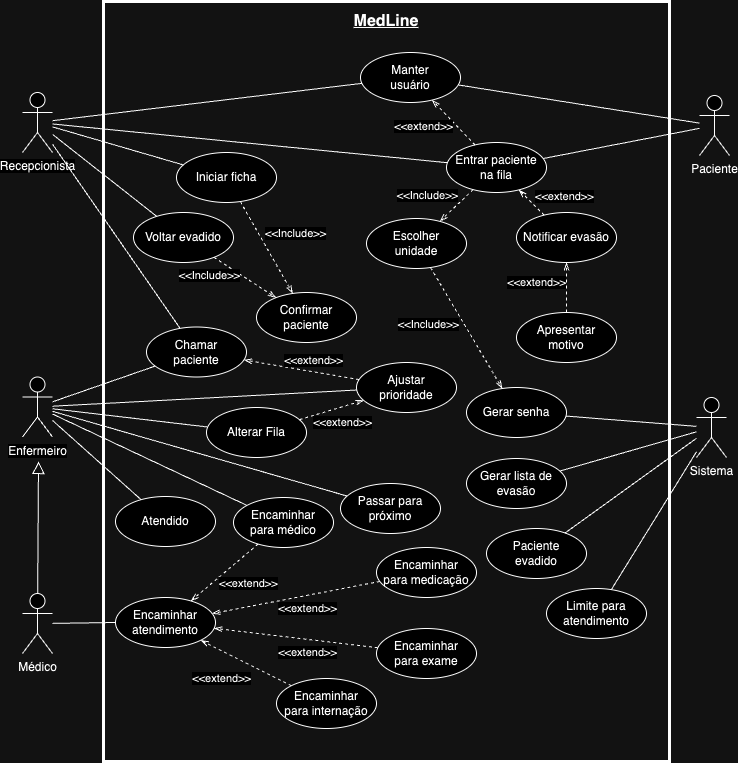

The diagram above was exported from draw.io. Its source (the exported page's mxGraphModel, read from the mxfile embedded in the PNG):
<mxGraphModel dx="1434" dy="790" grid="1" gridSize="10" guides="1" tooltips="1" connect="1" arrows="1" fold="1" page="1" pageScale="1" pageWidth="827" pageHeight="1169" math="0" shadow="0">
  <root>
    <mxCell id="0" />
    <mxCell id="1" parent="0" />
    <mxCell id="oaw3SWzsckBarTOl6-Su-38" value="" style="rounded=0;whiteSpace=wrap;html=1;labelBackgroundColor=none;fillColor=none;strokeWidth=3;movable=1;resizable=1;rotatable=1;deletable=1;editable=1;locked=0;connectable=1;" parent="1" vertex="1">
      <mxGeometry x="127" y="30" width="566" height="760" as="geometry" />
    </mxCell>
    <mxCell id="oaw3SWzsckBarTOl6-Su-58" value="" style="endArrow=none;html=1;rounded=0;" parent="1" source="oaw3SWzsckBarTOl6-Su-11" target="oaw3SWzsckBarTOl6-Su-37" edge="1">
      <mxGeometry width="50" height="50" relative="1" as="geometry">
        <mxPoint x="120" y="367" as="sourcePoint" />
        <mxPoint x="201" y="400" as="targetPoint" />
      </mxGeometry>
    </mxCell>
    <mxCell id="oaw3SWzsckBarTOl6-Su-8" value="Entrar paciente na fila" style="ellipse;whiteSpace=wrap;html=1;" parent="1" vertex="1">
      <mxGeometry x="470" y="171" width="100" height="50" as="geometry" />
    </mxCell>
    <mxCell id="oaw3SWzsckBarTOl6-Su-9" value="Paciente" style="shape=umlActor;verticalLabelPosition=bottom;verticalAlign=top;html=1;outlineConnect=0;" parent="1" vertex="1">
      <mxGeometry x="723" y="124" width="30" height="60" as="geometry" />
    </mxCell>
    <mxCell id="oaw3SWzsckBarTOl6-Su-10" value="Médico" style="shape=umlActor;verticalLabelPosition=bottom;verticalAlign=top;html=1;outlineConnect=0;" parent="1" vertex="1">
      <mxGeometry x="46" y="622" width="30" height="60" as="geometry" />
    </mxCell>
    <mxCell id="oaw3SWzsckBarTOl6-Su-11" value="Recepcionista" style="shape=umlActor;verticalLabelPosition=bottom;verticalAlign=top;html=1;outlineConnect=0;labelBackgroundColor=default;" parent="1" vertex="1">
      <mxGeometry x="46" y="121" width="30" height="60" as="geometry" />
    </mxCell>
    <mxCell id="oaw3SWzsckBarTOl6-Su-12" value="Sistema" style="shape=umlActor;verticalLabelPosition=bottom;verticalAlign=top;html=1;outlineConnect=0;" parent="1" vertex="1">
      <mxGeometry x="720" y="426" width="30" height="60" as="geometry" />
    </mxCell>
    <mxCell id="oaw3SWzsckBarTOl6-Su-19" value="Manter&lt;br&gt;usuário" style="ellipse;whiteSpace=wrap;html=1;" parent="1" vertex="1">
      <mxGeometry x="384" y="81" width="100" height="50" as="geometry" />
    </mxCell>
    <mxCell id="oaw3SWzsckBarTOl6-Su-21" value="Notificar evasão" style="ellipse;whiteSpace=wrap;html=1;" parent="1" vertex="1">
      <mxGeometry x="540" y="241" width="100" height="50" as="geometry" />
    </mxCell>
    <mxCell id="oaw3SWzsckBarTOl6-Su-22" value="Chamar &lt;br&gt;paciente" style="ellipse;whiteSpace=wrap;html=1;" parent="1" vertex="1">
      <mxGeometry x="170" y="355.5" width="100" height="50" as="geometry" />
    </mxCell>
    <mxCell id="oaw3SWzsckBarTOl6-Su-24" value="Ajustar &lt;br&gt;prioridade" style="ellipse;whiteSpace=wrap;html=1;" parent="1" vertex="1">
      <mxGeometry x="380" y="391" width="100" height="50" as="geometry" />
    </mxCell>
    <mxCell id="oaw3SWzsckBarTOl6-Su-25" value="Encaminhar &lt;br&gt;para médico" style="ellipse;whiteSpace=wrap;html=1;" parent="1" vertex="1">
      <mxGeometry x="257" y="526" width="100" height="50" as="geometry" />
    </mxCell>
    <mxCell id="oaw3SWzsckBarTOl6-Su-26" value="Atendido" style="ellipse;whiteSpace=wrap;html=1;" parent="1" vertex="1">
      <mxGeometry x="139" y="525" width="100" height="50" as="geometry" />
    </mxCell>
    <mxCell id="oaw3SWzsckBarTOl6-Su-27" value="Alterar Fila" style="ellipse;whiteSpace=wrap;html=1;" parent="1" vertex="1">
      <mxGeometry x="230" y="436" width="100" height="50" as="geometry" />
    </mxCell>
    <mxCell id="oaw3SWzsckBarTOl6-Su-28" value="Encaminhar &lt;br&gt;para exame" style="ellipse;whiteSpace=wrap;html=1;" parent="1" vertex="1">
      <mxGeometry x="400" y="657" width="100" height="50" as="geometry" />
    </mxCell>
    <mxCell id="oaw3SWzsckBarTOl6-Su-29" value="Encaminhar &lt;br&gt;para medicação" style="ellipse;whiteSpace=wrap;html=1;" parent="1" vertex="1">
      <mxGeometry x="400" y="576" width="100" height="50" as="geometry" />
    </mxCell>
    <mxCell id="oaw3SWzsckBarTOl6-Su-30" value="Encaminhar &lt;br&gt;para internação" style="ellipse;whiteSpace=wrap;html=1;" parent="1" vertex="1">
      <mxGeometry x="300" y="707" width="100" height="50" as="geometry" />
    </mxCell>
    <mxCell id="oaw3SWzsckBarTOl6-Su-31" value="Gerar lista de evasão" style="ellipse;whiteSpace=wrap;html=1;" parent="1" vertex="1">
      <mxGeometry x="490" y="487" width="100" height="50" as="geometry" />
    </mxCell>
    <mxCell id="oaw3SWzsckBarTOl6-Su-34" value="Confirmar paciente" style="ellipse;whiteSpace=wrap;html=1;" parent="1" vertex="1">
      <mxGeometry x="280" y="321" width="100" height="50" as="geometry" />
    </mxCell>
    <mxCell id="oaw3SWzsckBarTOl6-Su-36" value="Iniciar ficha" style="ellipse;whiteSpace=wrap;html=1;" parent="1" vertex="1">
      <mxGeometry x="200" y="181" width="100" height="50" as="geometry" />
    </mxCell>
    <mxCell id="oaw3SWzsckBarTOl6-Su-37" value="Voltar evadido" style="ellipse;whiteSpace=wrap;html=1;" parent="1" vertex="1">
      <mxGeometry x="157" y="241" width="100" height="50" as="geometry" />
    </mxCell>
    <mxCell id="oaw3SWzsckBarTOl6-Su-39" value="MedLine" style="text;html=1;strokeColor=none;fillColor=none;align=center;verticalAlign=middle;whiteSpace=wrap;rounded=0;fontSize=16;fontStyle=5;movable=0;resizable=0;rotatable=0;deletable=0;editable=0;locked=1;connectable=0;" parent="1" vertex="1">
      <mxGeometry x="380" y="35" width="60" height="30" as="geometry" />
    </mxCell>
    <mxCell id="oaw3SWzsckBarTOl6-Su-40" value="" style="endArrow=none;html=1;rounded=0;" parent="1" source="oaw3SWzsckBarTOl6-Su-12" target="oaw3SWzsckBarTOl6-Su-31" edge="1">
      <mxGeometry width="50" height="50" relative="1" as="geometry">
        <mxPoint x="170" y="465.5" as="sourcePoint" />
        <mxPoint x="220" y="415.5" as="targetPoint" />
      </mxGeometry>
    </mxCell>
    <mxCell id="oaw3SWzsckBarTOl6-Su-43" value="" style="endArrow=none;html=1;rounded=0;" parent="1" source="S7mUA-GyY-bv6K67L91z-3" target="oaw3SWzsckBarTOl6-Su-10" edge="1">
      <mxGeometry width="50" height="50" relative="1" as="geometry">
        <mxPoint x="472" y="704" as="sourcePoint" />
        <mxPoint x="624" y="725" as="targetPoint" />
      </mxGeometry>
    </mxCell>
    <mxCell id="oaw3SWzsckBarTOl6-Su-44" value="" style="endArrow=none;html=1;rounded=0;" parent="1" source="oaw3SWzsckBarTOl6-Su-25" target="oaw3SWzsckBarTOl6-Su-13" edge="1">
      <mxGeometry width="50" height="50" relative="1" as="geometry">
        <mxPoint x="285" y="621" as="sourcePoint" />
        <mxPoint x="335" y="571" as="targetPoint" />
      </mxGeometry>
    </mxCell>
    <mxCell id="oaw3SWzsckBarTOl6-Su-45" value="" style="endArrow=none;html=1;rounded=0;" parent="1" source="oaw3SWzsckBarTOl6-Su-22" target="oaw3SWzsckBarTOl6-Su-13" edge="1">
      <mxGeometry width="50" height="50" relative="1" as="geometry">
        <mxPoint x="477" y="470" as="sourcePoint" />
        <mxPoint x="615" y="516" as="targetPoint" />
      </mxGeometry>
    </mxCell>
    <mxCell id="oaw3SWzsckBarTOl6-Su-46" value="" style="endArrow=none;html=1;rounded=0;" parent="1" source="oaw3SWzsckBarTOl6-Su-24" target="oaw3SWzsckBarTOl6-Su-13" edge="1">
      <mxGeometry width="50" height="50" relative="1" as="geometry">
        <mxPoint x="485" y="525" as="sourcePoint" />
        <mxPoint x="615" y="521" as="targetPoint" />
      </mxGeometry>
    </mxCell>
    <mxCell id="oaw3SWzsckBarTOl6-Su-47" value="" style="endArrow=none;html=1;rounded=0;" parent="1" source="oaw3SWzsckBarTOl6-Su-27" target="oaw3SWzsckBarTOl6-Su-13" edge="1">
      <mxGeometry width="50" height="50" relative="1" as="geometry">
        <mxPoint x="495" y="535" as="sourcePoint" />
        <mxPoint x="625" y="531" as="targetPoint" />
      </mxGeometry>
    </mxCell>
    <mxCell id="oaw3SWzsckBarTOl6-Su-48" value="" style="endArrow=none;html=1;rounded=0;" parent="1" source="oaw3SWzsckBarTOl6-Su-26" target="oaw3SWzsckBarTOl6-Su-13" edge="1">
      <mxGeometry width="50" height="50" relative="1" as="geometry">
        <mxPoint x="505" y="545" as="sourcePoint" />
        <mxPoint x="635" y="541" as="targetPoint" />
      </mxGeometry>
    </mxCell>
    <mxCell id="oaw3SWzsckBarTOl6-Su-49" value="" style="endArrow=none;html=1;rounded=0;" parent="1" source="oaw3SWzsckBarTOl6-Su-8" target="oaw3SWzsckBarTOl6-Su-9" edge="1">
      <mxGeometry width="50" height="50" relative="1" as="geometry">
        <mxPoint x="480" y="321" as="sourcePoint" />
        <mxPoint x="530" y="271" as="targetPoint" />
      </mxGeometry>
    </mxCell>
    <mxCell id="oaw3SWzsckBarTOl6-Su-50" value="" style="endArrow=none;html=1;rounded=0;" parent="1" source="oaw3SWzsckBarTOl6-Su-19" target="oaw3SWzsckBarTOl6-Su-9" edge="1">
      <mxGeometry width="50" height="50" relative="1" as="geometry">
        <mxPoint x="619" y="112" as="sourcePoint" />
        <mxPoint x="750" y="165" as="targetPoint" />
      </mxGeometry>
    </mxCell>
    <mxCell id="oaw3SWzsckBarTOl6-Su-53" value="" style="endArrow=none;html=1;rounded=0;" parent="1" source="oaw3SWzsckBarTOl6-Su-11" target="oaw3SWzsckBarTOl6-Su-22" edge="1">
      <mxGeometry width="50" height="50" relative="1" as="geometry">
        <mxPoint x="70" y="186.94765191597287" as="sourcePoint" />
        <mxPoint x="540" y="451" as="targetPoint" />
      </mxGeometry>
    </mxCell>
    <mxCell id="oaw3SWzsckBarTOl6-Su-56" value="" style="endArrow=none;html=1;rounded=0;" parent="1" source="oaw3SWzsckBarTOl6-Su-11" target="oaw3SWzsckBarTOl6-Su-19" edge="1">
      <mxGeometry width="50" height="50" relative="1" as="geometry">
        <mxPoint x="70" y="176.91023479956777" as="sourcePoint" />
        <mxPoint x="180" y="378" as="targetPoint" />
      </mxGeometry>
    </mxCell>
    <mxCell id="oaw3SWzsckBarTOl6-Su-57" value="" style="endArrow=none;html=1;rounded=0;" parent="1" source="oaw3SWzsckBarTOl6-Su-11" target="oaw3SWzsckBarTOl6-Su-36" edge="1">
      <mxGeometry width="50" height="50" relative="1" as="geometry">
        <mxPoint x="70" y="194.1832123720235" as="sourcePoint" />
        <mxPoint x="195.26258129599682" y="304.27409313822363" as="targetPoint" />
      </mxGeometry>
    </mxCell>
    <mxCell id="oaw3SWzsckBarTOl6-Su-59" value="" style="endArrow=block;html=1;rounded=0;startArrow=none;startFill=0;endFill=0;startSize=6;endSize=10;" parent="1" source="oaw3SWzsckBarTOl6-Su-10" edge="1">
      <mxGeometry width="50" height="50" relative="1" as="geometry">
        <mxPoint x="-223" y="660" as="sourcePoint" />
        <mxPoint x="62" y="490" as="targetPoint" />
      </mxGeometry>
    </mxCell>
    <mxCell id="oaw3SWzsckBarTOl6-Su-13" value="Enfermeiro" style="shape=umlActor;verticalLabelPosition=bottom;verticalAlign=top;outlineConnect=0;labelBackgroundColor=default;html=1;gradientColor=none;fillStyle=auto;labelPosition=center;align=center;labelBorderColor=none;" parent="1" vertex="1">
      <mxGeometry x="46" y="405.5" width="30" height="60" as="geometry" />
    </mxCell>
    <mxCell id="oaw3SWzsckBarTOl6-Su-60" value="Apresentar &lt;br&gt;motivo" style="ellipse;whiteSpace=wrap;html=1;" parent="1" vertex="1">
      <mxGeometry x="540" y="341" width="100" height="50" as="geometry" />
    </mxCell>
    <mxCell id="oaw3SWzsckBarTOl6-Su-61" value="" style="endArrow=openThin;dashed=1;html=1;strokeWidth=1;rounded=0;endFill=0;" parent="1" source="oaw3SWzsckBarTOl6-Su-8" target="oaw3SWzsckBarTOl6-Su-19" edge="1">
      <mxGeometry width="50" height="50" relative="1" as="geometry">
        <mxPoint x="560" y="241" as="sourcePoint" />
        <mxPoint x="610" y="191" as="targetPoint" />
      </mxGeometry>
    </mxCell>
    <mxCell id="oaw3SWzsckBarTOl6-Su-62" value="&amp;lt;&amp;lt;extend&amp;gt;&amp;gt;" style="edgeLabel;html=1;align=right;verticalAlign=middle;resizable=0;points=[];labelPosition=left;verticalLabelPosition=middle;" parent="oaw3SWzsckBarTOl6-Su-61" connectable="0" vertex="1">
      <mxGeometry x="-0.1367" relative="1" as="geometry">
        <mxPoint x="-3" y="1" as="offset" />
      </mxGeometry>
    </mxCell>
    <mxCell id="oaw3SWzsckBarTOl6-Su-63" value="" style="endArrow=openThin;dashed=1;html=1;strokeWidth=1;rounded=0;endFill=0;" parent="1" source="oaw3SWzsckBarTOl6-Su-60" target="oaw3SWzsckBarTOl6-Su-21" edge="1">
      <mxGeometry width="50" height="50" relative="1" as="geometry">
        <mxPoint x="501" y="176" as="sourcePoint" />
        <mxPoint x="549" y="146" as="targetPoint" />
      </mxGeometry>
    </mxCell>
    <mxCell id="oaw3SWzsckBarTOl6-Su-64" value="&amp;lt;&amp;lt;extend&amp;gt;&amp;gt;" style="edgeLabel;html=1;align=right;verticalAlign=bottom;resizable=0;points=[];labelPosition=left;verticalLabelPosition=top;" parent="oaw3SWzsckBarTOl6-Su-63" connectable="0" vertex="1">
      <mxGeometry x="-0.1367" relative="1" as="geometry">
        <mxPoint as="offset" />
      </mxGeometry>
    </mxCell>
    <mxCell id="oaw3SWzsckBarTOl6-Su-65" value="" style="endArrow=openThin;dashed=1;html=1;strokeWidth=1;rounded=0;endFill=0;" parent="1" source="oaw3SWzsckBarTOl6-Su-21" target="oaw3SWzsckBarTOl6-Su-8" edge="1">
      <mxGeometry width="50" height="50" relative="1" as="geometry">
        <mxPoint x="511" y="186" as="sourcePoint" />
        <mxPoint x="559" y="156" as="targetPoint" />
      </mxGeometry>
    </mxCell>
    <mxCell id="oaw3SWzsckBarTOl6-Su-66" value="&amp;lt;&amp;lt;extend&amp;gt;&amp;gt;" style="edgeLabel;html=1;align=left;verticalAlign=bottom;resizable=0;points=[];labelPosition=right;verticalLabelPosition=top;" parent="oaw3SWzsckBarTOl6-Su-65" connectable="0" vertex="1">
      <mxGeometry x="-0.1367" relative="1" as="geometry">
        <mxPoint as="offset" />
      </mxGeometry>
    </mxCell>
    <mxCell id="oaw3SWzsckBarTOl6-Su-68" value="Escolher &lt;br&gt;unidade" style="ellipse;whiteSpace=wrap;html=1;" parent="1" vertex="1">
      <mxGeometry x="390" y="247" width="100" height="50" as="geometry" />
    </mxCell>
    <mxCell id="oaw3SWzsckBarTOl6-Su-69" value="" style="endArrow=openThin;dashed=1;html=1;strokeWidth=1;rounded=0;endFill=0;" parent="1" source="oaw3SWzsckBarTOl6-Su-8" target="oaw3SWzsckBarTOl6-Su-68" edge="1">
      <mxGeometry width="50" height="50" relative="1" as="geometry">
        <mxPoint x="565" y="184" as="sourcePoint" />
        <mxPoint x="609" y="147" as="targetPoint" />
      </mxGeometry>
    </mxCell>
    <mxCell id="oaw3SWzsckBarTOl6-Su-70" value="&amp;lt;&amp;lt;Include&amp;gt;&amp;gt;" style="edgeLabel;html=1;align=right;verticalAlign=bottom;resizable=0;points=[];labelPosition=left;verticalLabelPosition=top;" parent="oaw3SWzsckBarTOl6-Su-69" connectable="0" vertex="1">
      <mxGeometry x="-0.1367" relative="1" as="geometry">
        <mxPoint as="offset" />
      </mxGeometry>
    </mxCell>
    <mxCell id="oaw3SWzsckBarTOl6-Su-72" value="" style="endArrow=openThin;dashed=1;html=1;strokeWidth=1;rounded=0;endFill=0;" parent="1" source="oaw3SWzsckBarTOl6-Su-36" target="oaw3SWzsckBarTOl6-Su-34" edge="1">
      <mxGeometry width="50" height="50" relative="1" as="geometry">
        <mxPoint x="506" y="194" as="sourcePoint" />
        <mxPoint x="464" y="218" as="targetPoint" />
      </mxGeometry>
    </mxCell>
    <mxCell id="oaw3SWzsckBarTOl6-Su-73" value="&amp;lt;&amp;lt;Include&amp;gt;&amp;gt;" style="edgeLabel;html=1;align=left;verticalAlign=bottom;resizable=0;points=[];labelPosition=right;verticalLabelPosition=top;" parent="oaw3SWzsckBarTOl6-Su-72" connectable="0" vertex="1">
      <mxGeometry x="-0.1367" relative="1" as="geometry">
        <mxPoint as="offset" />
      </mxGeometry>
    </mxCell>
    <mxCell id="oaw3SWzsckBarTOl6-Su-74" value="" style="endArrow=openThin;dashed=1;html=1;strokeWidth=1;rounded=0;endFill=0;" parent="1" source="oaw3SWzsckBarTOl6-Su-37" target="oaw3SWzsckBarTOl6-Su-34" edge="1">
      <mxGeometry width="50" height="50" relative="1" as="geometry">
        <mxPoint x="346" y="414" as="sourcePoint" />
        <mxPoint x="395" y="438" as="targetPoint" />
      </mxGeometry>
    </mxCell>
    <mxCell id="oaw3SWzsckBarTOl6-Su-75" value="&amp;lt;&amp;lt;Include&amp;gt;&amp;gt;" style="edgeLabel;html=1;align=right;verticalAlign=middle;resizable=0;points=[];labelPosition=left;verticalLabelPosition=middle;" parent="oaw3SWzsckBarTOl6-Su-74" connectable="0" vertex="1">
      <mxGeometry x="-0.1367" relative="1" as="geometry">
        <mxPoint as="offset" />
      </mxGeometry>
    </mxCell>
    <mxCell id="oaw3SWzsckBarTOl6-Su-77" value="Gerar senha" style="ellipse;whiteSpace=wrap;html=1;" parent="1" vertex="1">
      <mxGeometry x="490" y="416" width="100" height="50" as="geometry" />
    </mxCell>
    <mxCell id="oaw3SWzsckBarTOl6-Su-78" value="" style="endArrow=openThin;dashed=1;html=1;strokeWidth=1;rounded=0;endFill=0;" parent="1" source="oaw3SWzsckBarTOl6-Su-68" target="oaw3SWzsckBarTOl6-Su-77" edge="1">
      <mxGeometry width="50" height="50" relative="1" as="geometry">
        <mxPoint x="506" y="194" as="sourcePoint" />
        <mxPoint x="464" y="218" as="targetPoint" />
      </mxGeometry>
    </mxCell>
    <mxCell id="oaw3SWzsckBarTOl6-Su-79" value="&amp;lt;&amp;lt;Include&amp;gt;&amp;gt;" style="edgeLabel;html=1;align=right;verticalAlign=middle;resizable=0;points=[];labelPosition=left;verticalLabelPosition=middle;" parent="oaw3SWzsckBarTOl6-Su-78" connectable="0" vertex="1">
      <mxGeometry x="-0.1367" relative="1" as="geometry">
        <mxPoint x="-2" y="4" as="offset" />
      </mxGeometry>
    </mxCell>
    <mxCell id="oaw3SWzsckBarTOl6-Su-80" value="" style="endArrow=none;html=1;rounded=0;" parent="1" source="oaw3SWzsckBarTOl6-Su-11" target="oaw3SWzsckBarTOl6-Su-8" edge="1">
      <mxGeometry width="50" height="50" relative="1" as="geometry">
        <mxPoint x="70" y="181.7970550501925" as="sourcePoint" />
        <mxPoint x="390" y="241" as="targetPoint" />
      </mxGeometry>
    </mxCell>
    <mxCell id="S7mUA-GyY-bv6K67L91z-3" value="Encaminhar atendimento" style="ellipse;whiteSpace=wrap;html=1;" parent="1" vertex="1">
      <mxGeometry x="139" y="626" width="100" height="50" as="geometry" />
    </mxCell>
    <mxCell id="S7mUA-GyY-bv6K67L91z-4" value="" style="endArrow=openThin;dashed=1;html=1;strokeWidth=1;rounded=0;endFill=0;" parent="1" source="oaw3SWzsckBarTOl6-Su-29" target="S7mUA-GyY-bv6K67L91z-3" edge="1">
      <mxGeometry width="50" height="50" relative="1" as="geometry">
        <mxPoint x="367" y="696" as="sourcePoint" />
        <mxPoint x="324" y="652" as="targetPoint" />
      </mxGeometry>
    </mxCell>
    <mxCell id="S7mUA-GyY-bv6K67L91z-5" value="&amp;lt;&amp;lt;extend&amp;gt;&amp;gt;" style="edgeLabel;html=1;align=center;verticalAlign=top;resizable=0;points=[];labelPosition=center;verticalLabelPosition=bottom;" parent="S7mUA-GyY-bv6K67L91z-4" connectable="0" vertex="1">
      <mxGeometry x="-0.1367" relative="1" as="geometry">
        <mxPoint as="offset" />
      </mxGeometry>
    </mxCell>
    <mxCell id="S7mUA-GyY-bv6K67L91z-6" value="" style="endArrow=openThin;dashed=1;html=1;strokeWidth=1;rounded=0;endFill=0;" parent="1" source="oaw3SWzsckBarTOl6-Su-28" target="S7mUA-GyY-bv6K67L91z-3" edge="1">
      <mxGeometry width="50" height="50" relative="1" as="geometry">
        <mxPoint x="231" y="581" as="sourcePoint" />
        <mxPoint x="313" y="591" as="targetPoint" />
      </mxGeometry>
    </mxCell>
    <mxCell id="S7mUA-GyY-bv6K67L91z-7" value="&amp;lt;&amp;lt;extend&amp;gt;&amp;gt;" style="edgeLabel;html=1;align=center;verticalAlign=top;resizable=0;points=[];labelPosition=center;verticalLabelPosition=bottom;" parent="S7mUA-GyY-bv6K67L91z-6" connectable="0" vertex="1">
      <mxGeometry x="-0.1367" relative="1" as="geometry">
        <mxPoint as="offset" />
      </mxGeometry>
    </mxCell>
    <mxCell id="S7mUA-GyY-bv6K67L91z-8" value="" style="endArrow=openThin;dashed=1;html=1;strokeWidth=1;rounded=0;endFill=0;" parent="1" source="oaw3SWzsckBarTOl6-Su-30" target="S7mUA-GyY-bv6K67L91z-3" edge="1">
      <mxGeometry width="50" height="50" relative="1" as="geometry">
        <mxPoint x="220" y="660" as="sourcePoint" />
        <mxPoint x="325" y="613" as="targetPoint" />
      </mxGeometry>
    </mxCell>
    <mxCell id="S7mUA-GyY-bv6K67L91z-9" value="&amp;lt;&amp;lt;extend&amp;gt;&amp;gt;" style="edgeLabel;html=1;align=right;verticalAlign=top;resizable=0;points=[];labelPosition=left;verticalLabelPosition=bottom;" parent="S7mUA-GyY-bv6K67L91z-8" connectable="0" vertex="1">
      <mxGeometry x="-0.1367" relative="1" as="geometry">
        <mxPoint as="offset" />
      </mxGeometry>
    </mxCell>
    <mxCell id="S7mUA-GyY-bv6K67L91z-10" value="" style="endArrow=openThin;dashed=1;html=1;strokeWidth=1;rounded=0;endFill=0;" parent="1" source="oaw3SWzsckBarTOl6-Su-24" target="oaw3SWzsckBarTOl6-Su-22" edge="1">
      <mxGeometry width="50" height="50" relative="1" as="geometry">
        <mxPoint x="407" y="181" as="sourcePoint" />
        <mxPoint x="407" y="131" as="targetPoint" />
      </mxGeometry>
    </mxCell>
    <mxCell id="S7mUA-GyY-bv6K67L91z-11" value="&amp;lt;&amp;lt;extend&amp;gt;&amp;gt;" style="edgeLabel;html=1;align=center;verticalAlign=bottom;resizable=0;points=[];labelPosition=center;verticalLabelPosition=top;" parent="S7mUA-GyY-bv6K67L91z-10" connectable="0" vertex="1">
      <mxGeometry x="-0.1367" relative="1" as="geometry">
        <mxPoint x="3" y="-3" as="offset" />
      </mxGeometry>
    </mxCell>
    <mxCell id="S7mUA-GyY-bv6K67L91z-12" value="" style="endArrow=openThin;dashed=1;html=1;strokeWidth=1;rounded=0;endFill=0;" parent="1" source="oaw3SWzsckBarTOl6-Su-27" target="oaw3SWzsckBarTOl6-Su-24" edge="1">
      <mxGeometry width="50" height="50" relative="1" as="geometry">
        <mxPoint x="127" y="651" as="sourcePoint" />
        <mxPoint x="274" y="486" as="targetPoint" />
      </mxGeometry>
    </mxCell>
    <mxCell id="S7mUA-GyY-bv6K67L91z-13" value="&amp;lt;&amp;lt;extend&amp;gt;&amp;gt;" style="edgeLabel;html=1;align=center;verticalAlign=top;resizable=0;points=[];labelPosition=center;verticalLabelPosition=bottom;" parent="S7mUA-GyY-bv6K67L91z-12" connectable="0" vertex="1">
      <mxGeometry x="-0.1367" relative="1" as="geometry">
        <mxPoint x="15" y="-2" as="offset" />
      </mxGeometry>
    </mxCell>
    <mxCell id="7K74zu4P6VuzyhmnLWQ2-1" value="" style="endArrow=none;html=1;rounded=0;" parent="1" source="oaw3SWzsckBarTOl6-Su-77" target="oaw3SWzsckBarTOl6-Su-12" edge="1">
      <mxGeometry width="50" height="50" relative="1" as="geometry">
        <mxPoint x="350" y="377" as="sourcePoint" />
        <mxPoint x="400" y="327" as="targetPoint" />
      </mxGeometry>
    </mxCell>
    <mxCell id="7K74zu4P6VuzyhmnLWQ2-2" value="" style="endArrow=openThin;dashed=1;html=1;strokeWidth=1;rounded=0;endFill=0;" parent="1" source="oaw3SWzsckBarTOl6-Su-25" target="S7mUA-GyY-bv6K67L91z-3" edge="1">
      <mxGeometry width="50" height="50" relative="1" as="geometry">
        <mxPoint x="405" y="576" as="sourcePoint" />
        <mxPoint x="238" y="645" as="targetPoint" />
      </mxGeometry>
    </mxCell>
    <mxCell id="7K74zu4P6VuzyhmnLWQ2-3" value="&amp;lt;&amp;lt;extend&amp;gt;&amp;gt;" style="edgeLabel;html=1;align=left;verticalAlign=top;resizable=0;points=[];labelPosition=right;verticalLabelPosition=bottom;" parent="7K74zu4P6VuzyhmnLWQ2-2" connectable="0" vertex="1">
      <mxGeometry x="-0.1367" relative="1" as="geometry">
        <mxPoint x="-12" y="2" as="offset" />
      </mxGeometry>
    </mxCell>
    <mxCell id="hcGyWe80EqDseVtOPemj-1" value="Passar para próximo" style="ellipse;whiteSpace=wrap;html=1;" parent="1" vertex="1">
      <mxGeometry x="364" y="512" width="100" height="50" as="geometry" />
    </mxCell>
    <mxCell id="hcGyWe80EqDseVtOPemj-2" value="" style="endArrow=none;html=1;rounded=0;" parent="1" source="hcGyWe80EqDseVtOPemj-1" target="oaw3SWzsckBarTOl6-Su-13" edge="1">
      <mxGeometry width="50" height="50" relative="1" as="geometry">
        <mxPoint x="175" y="538" as="sourcePoint" />
        <mxPoint x="86" y="459" as="targetPoint" />
      </mxGeometry>
    </mxCell>
    <mxCell id="hcGyWe80EqDseVtOPemj-5" value="Paciente &lt;br&gt;evadido" style="ellipse;whiteSpace=wrap;html=1;" parent="1" vertex="1">
      <mxGeometry x="510" y="557" width="100" height="50" as="geometry" />
    </mxCell>
    <mxCell id="hcGyWe80EqDseVtOPemj-6" value="Limite para atendimento" style="ellipse;whiteSpace=wrap;html=1;" parent="1" vertex="1">
      <mxGeometry x="570" y="617" width="100" height="50" as="geometry" />
    </mxCell>
    <mxCell id="hcGyWe80EqDseVtOPemj-7" value="" style="endArrow=none;html=1;rounded=0;" parent="1" source="hcGyWe80EqDseVtOPemj-5" target="oaw3SWzsckBarTOl6-Su-12" edge="1">
      <mxGeometry width="50" height="50" relative="1" as="geometry">
        <mxPoint x="390" y="547" as="sourcePoint" />
        <mxPoint x="440" y="497" as="targetPoint" />
      </mxGeometry>
    </mxCell>
    <mxCell id="hcGyWe80EqDseVtOPemj-8" value="" style="endArrow=none;html=1;rounded=0;" parent="1" source="hcGyWe80EqDseVtOPemj-6" target="oaw3SWzsckBarTOl6-Su-12" edge="1">
      <mxGeometry width="50" height="50" relative="1" as="geometry">
        <mxPoint x="618" y="561" as="sourcePoint" />
        <mxPoint x="730" y="477" as="targetPoint" />
      </mxGeometry>
    </mxCell>
  </root>
</mxGraphModel>